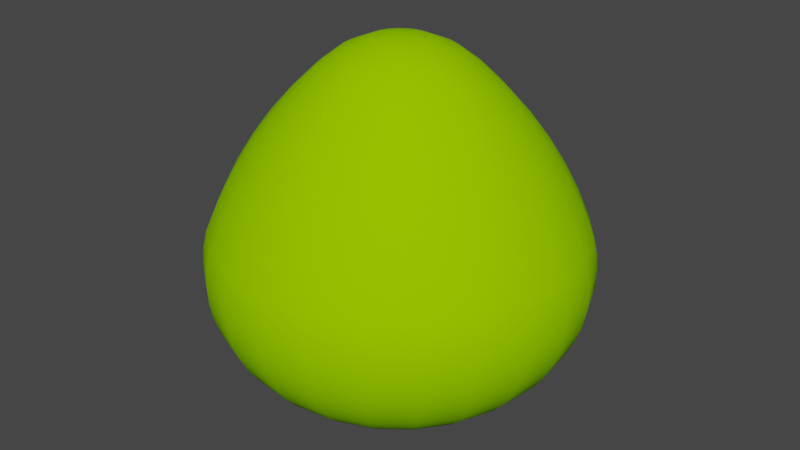 # Source: HPE150cm.blend  (saved by Blender 4.0.36; exported with 4.5.12 LTS)
import bpy
from mathutils import Matrix  # noqa: F401  (used for matrix-valued properties, if any)

bpy.ops.wm.read_factory_settings(use_empty=True)
scene = bpy.context.scene
scene.name = 'Scene'

# ---- collections
col_collection = bpy.data.collections.new('Collection'); scene.collection.children.link(col_collection)

# ---- materials (node trees are filled in below, after node groups)
mat_canopy = bpy.data.materials.new('Canopy')
mat_canopy.use_transparent_shadow = False
mat_canopy.diffuse_color = (0.2941, 0.6863, 0.0, 1.0)
mat_canopy.roughness = 1.0

# ---- material node trees
mat_canopy.use_nodes = True; mat_canopy.node_tree.nodes.clear()
_N = mat_canopy.node_tree.nodes; _L = mat_canopy.node_tree.links
n0 = _N.new('ShaderNodeBsdfPrincipled'); n0.name = 'Principled BSDF'; n0.location = (0, 300)
n0.inputs[0].default_value = (0.2941, 0.6863, 0.0, 1.0)
n0.inputs[2].default_value = 1.0
n0.inputs[3].default_value = 1.45
n0.inputs[13].default_value = 0.0
n1 = _N.new('ShaderNodeOutputMaterial'); n1.name = 'Material Output'; n1.location = (280, 300)
_L.new(n0.outputs[0], n1.inputs[0])
n1.is_active_output = True

# ---- world
world_world = bpy.data.worlds.new('World'); scene.world = world_world
world_world.use_nodes = True; world_world.node_tree.nodes.clear()
_N = world_world.node_tree.nodes; _L = world_world.node_tree.links
n0 = _N.new('ShaderNodeOutputWorld'); n0.name = 'World Output'; n0.location = (300, 300)
n1 = _N.new('ShaderNodeBackground'); n1.name = 'Background'; n1.location = (10, 300)
n1.inputs[0].default_value = (0.05088, 0.05088, 0.05088, 1.0)
_L.new(n1.outputs[0], n0.inputs[0])
n0.is_active_output = True
world_world.color = (0.05088, 0.05088, 0.05088)
world_world.use_sun_shadow = False
world_world.sun_shadow_jitter_overblur = 0.0

# ---- meshes
me_hpe150cm = bpy.data.meshes.new('HPE150cm')
me_hpe150cm.from_pydata([(0.4797, -0.4797, 0.8724), (0.3392, -0.5875, 0.8724), (0.4388, -0.4388, 0.9827), (0.3103, -0.5375, 0.9827), (0.5142, -0.5142, 0.7579), (0.3636, -0.6297, 0.7579), (0.5252, -0.5252, 0.6906), (0.3714, -0.6432, 0.6906), (0.5295, -0.5295, 0.6219), (0.3744, -0.6485, 0.6219), (0.5271, -0.5271, 0.5531), (0.3727, -0.6455, 0.5531), (0.5178, -0.5178, 0.4852), (0.3662, -0.6342, 0.4852), (0.502, -0.502, 0.4195), (0.355, -0.6149, 0.4195), (0.4799, -0.4799, 0.3569), (0.3393, -0.5877, 0.3569), (0.4518, -0.4518, 0.2985), (0.3195, -0.5533, 0.2985), (0.4181, -0.4181, 0.2452), (0.2957, -0.5121, 0.2452), (0.3795, -0.3795, 0.1979), (0.2684, -0.4648, 0.1979), (0.3366, -0.3366, 0.1574), (0.238, -0.4123, 0.1574), (0.2901, -0.2901, 0.1244), (0.2051, -0.3552, 0.1244), (0.2406, -0.2406, 0.09937), (0.1702, -0.2947, 0.09937), (0.0, 0.0, 0.0), (0.1756, -0.6553, 0.8724), (0.1606, -0.5995, 0.9827), (0.2771, -0.48, 1.088), (0.1434, -0.5353, 1.088), (0.1882, -0.7024, 0.7579), (0.1922, -0.7174, 0.6906), (0.1938, -0.7233, 0.6219), (0.1929, -0.72, 0.5531), (0.1895, -0.7074, 0.4852), (0.1838, -0.6858, 0.4195), (0.1757, -0.6555, 0.3569), (0.1654, -0.6171, 0.2985), (0.153, -0.5712, 0.2452), (0.1389, -0.5185, 0.1979), (0.1232, -0.4598, 0.1574), (0.1062, -0.3962, 0.1244), (0.08808, -0.3287, 0.09937), (-4.685e-08, -0.6206, 0.9827), (-4.184e-08, -0.5542, 1.088), (-5.122e-08, -0.6784, 0.8724), (-5.489e-08, -0.7271, 0.7579), (-5.607e-08, -0.7427, 0.6906), (-5.654e-08, -0.7489, 0.6219), (-5.628e-08, -0.7454, 0.5531), (-5.529e-08, -0.7323, 0.4852), (-5.36e-08, -0.71, 0.4195), (-5.124e-08, -0.6787, 0.3569), (-4.824e-08, -0.6389, 0.2985), (-4.464e-08, -0.5913, 0.2452), (-4.053e-08, -0.5368, 0.1979), (-3.594e-08, -0.476, 0.1574), (-3.097e-08, -0.4102, 0.1244), (-2.569e-08, -0.3403, 0.09937), (-0.1606, -0.5995, 0.9827), (-0.1434, -0.5353, 1.088), (-0.1756, -0.6553, 0.8724), (-0.1882, -0.7024, 0.7579), (-0.1922, -0.7174, 0.6906), (-0.1938, -0.7233, 0.6219), (-0.1929, -0.72, 0.5531), (-0.1895, -0.7074, 0.4852), (-0.1838, -0.6858, 0.4195), (-0.1757, -0.6555, 0.3569), (-0.1654, -0.6171, 0.2985), (-0.153, -0.5712, 0.2452), (-3.924e-08, -0.5197, 1.135), (-3.62e-08, -0.4795, 1.189), (-0.1241, -0.4632, 1.189), (-0.1345, -0.502, 1.135), (-2.998e-08, -0.3971, 1.283), (-0.1028, -0.3836, 1.283), (0.1241, -0.4632, 1.189), (0.1028, -0.3836, 1.283), (0.2398, -0.4153, 1.189), (0.1985, -0.3439, 1.283), (0.1537, -0.2662, 1.371), (0.07955, -0.2969, 1.371), (0.1102, -0.1908, 1.438), (0.05703, -0.2128, 1.438), (0.05917, -0.1025, 1.482), (0.03063, -0.1143, 1.482), (0.004133, -0.007158, 1.498), (0.002139, -0.007984, 1.498), (0.0, 0.0, 1.497), (0.005845, -0.005845, 1.498), (-8.931e-09, -0.1183, 1.482), (-6.241e-10, -0.008266, 1.498), (-1.664e-08, -0.2204, 1.438), (-2.321e-08, -0.3074, 1.371), (-0.03063, -0.1143, 1.482), (-0.002139, -0.007984, 1.498), (-0.05703, -0.2128, 1.438), (-0.07955, -0.2969, 1.371), (0.1345, -0.502, 1.135), (0.2599, -0.4501, 1.135), (0.3919, -0.3919, 1.088), (0.3675, -0.3675, 1.135), (0.3391, -0.3391, 1.189), (-0.1232, -0.4598, 0.1574), (-0.1389, -0.5185, 0.1979), (-0.05917, -0.1025, 1.482), (-0.004133, -0.007158, 1.498), (-0.1102, -0.1908, 1.438), (-0.1537, -0.2662, 1.371), (-0.1985, -0.3439, 1.283), (-0.2398, -0.4153, 1.189), (-0.3103, -0.5375, 0.9827), (-0.2771, -0.48, 1.088), (-0.3392, -0.5875, 0.8724), (-0.3636, -0.6297, 0.7579), (-0.3714, -0.6432, 0.6906), (-0.3744, -0.6485, 0.6219), (-0.3727, -0.6455, 0.5531), (-0.3662, -0.6342, 0.4852), (-0.355, -0.6149, 0.4195), (-0.3393, -0.5877, 0.3569), (-0.3195, -0.5533, 0.2985), (-0.2957, -0.5121, 0.2452), (-0.2684, -0.4648, 0.1979), (-0.238, -0.4123, 0.1574), (-0.1062, -0.3962, 0.1244), (-0.2051, -0.3552, 0.1244), (-0.08808, -0.3287, 0.09937), (-0.1702, -0.2947, 0.09937), (-0.2406, -0.2406, 0.09937), (-0.2901, -0.2901, 0.1244), (-0.2947, -0.1702, 0.09937), (-0.3552, -0.2051, 0.1244), (-0.3287, -0.08808, 0.09937), (-0.3962, -0.1062, 0.1244), (-0.3403, 2.569e-08, 0.09937), (-0.4102, 3.097e-08, 0.1244), (-0.3287, 0.08808, 0.09937), (-0.3962, 0.1062, 0.1244), (-0.476, 3.594e-08, 0.1574), (-0.4598, 0.1232, 0.1574), (-0.5368, 4.053e-08, 0.1979), (-0.5185, 0.1389, 0.1979), (-0.5913, 4.464e-08, 0.2452), (-0.5712, 0.153, 0.2452), (-0.6389, 4.824e-08, 0.2985), (-0.6171, 0.1654, 0.2985), (-0.6787, 5.124e-08, 0.3569), (-0.6555, 0.1757, 0.3569), (-0.71, 5.36e-08, 0.4195), (-0.6858, 0.1838, 0.4195), (-0.7323, 5.529e-08, 0.4852), (-0.7074, 0.1895, 0.4852), (-0.7454, 5.628e-08, 0.5531), (-0.72, 0.1929, 0.5531), (-0.7074, -0.1895, 0.4852), (-0.72, -0.1929, 0.5531), (-0.7233, -0.1938, 0.6219), (-0.7489, 5.654e-08, 0.6219), (-0.7174, -0.1922, 0.6906), (-0.7427, 5.607e-08, 0.6906), (-0.7024, -0.1882, 0.7579), (-0.7271, 5.489e-08, 0.7579), (-0.7174, 0.1922, 0.6906), (-0.7024, 0.1882, 0.7579), (-0.6784, 5.122e-08, 0.8724), (-0.6553, 0.1756, 0.8724), (-0.6206, 4.685e-08, 0.9827), (-0.5995, 0.1606, 0.9827), (-0.5542, 4.184e-08, 1.088), (-0.5353, 0.1434, 1.088), (-0.7233, 0.1938, 0.6219), (-0.5375, 0.3103, 0.9827), (-0.48, 0.2771, 1.088), (-0.5875, 0.3392, 0.8724), (-0.6297, 0.3636, 0.7579), (-0.6432, 0.3714, 0.6906), (-0.6485, 0.3744, 0.6219), (-0.6455, 0.3727, 0.5531), (-0.6342, 0.3662, 0.4852), (-0.6149, 0.355, 0.4195), (-0.5877, 0.3393, 0.3569), (-0.5533, 0.3195, 0.2985), (-0.5121, 0.2957, 0.2452), (-0.4648, 0.2684, 0.1979), (-0.4123, 0.238, 0.1574), (-0.3552, 0.2051, 0.1244), (-0.2947, 0.1702, 0.09937), (-0.4388, 0.4388, 0.9827), (-0.3919, 0.3919, 1.088), (-0.4797, 0.4797, 0.8724), (-0.5142, 0.5142, 0.7579), (-0.5252, 0.5252, 0.6906), (-0.5295, 0.5295, 0.6219), (-0.5271, 0.5271, 0.5531), (-0.5178, 0.5178, 0.4852), (-0.502, 0.502, 0.4195), (-0.4799, 0.4799, 0.3569), (-0.4518, 0.4518, 0.2985), (-0.4181, 0.4181, 0.2452), (-0.3795, 0.3795, 0.1979), (-0.3366, 0.3366, 0.1574), (-0.2901, 0.2901, 0.1244), (-0.2406, 0.2406, 0.09937), (-0.3103, 0.5375, 0.9827), (-0.2771, 0.48, 1.088), (-0.3392, 0.5875, 0.8724), (-0.3636, 0.6297, 0.7579), (-0.3714, 0.6432, 0.6906), (-0.3393, 0.5877, 0.3569), (-0.355, 0.6149, 0.4195), (-0.3195, 0.5533, 0.2985), (-0.2957, 0.5121, 0.2452), (-0.2684, 0.4648, 0.1979), (-0.238, 0.4123, 0.1574), (-0.2051, 0.3552, 0.1244), (-0.1702, 0.2947, 0.09937), (-0.3675, 0.3675, 1.135), (-0.3391, 0.3391, 1.189), (-0.2398, 0.4153, 1.189), (-0.2599, 0.4501, 1.135), (-0.2808, 0.2808, 1.283), (-0.1985, 0.3439, 1.283), (-0.4153, 0.2398, 1.189), (-0.3439, 0.1985, 1.283), (-0.4632, 0.1241, 1.189), (-0.3836, 0.1028, 1.283), (-0.2969, 0.07955, 1.371), (-0.2662, 0.1537, 1.371), (-0.2128, 0.05703, 1.438), (-0.1908, 0.1102, 1.438), (-0.1143, 0.03063, 1.482), (-0.1025, 0.05917, 1.482), (-0.007984, 0.002139, 1.498), (-0.007158, 0.004133, 1.498), (-0.008266, 6.241e-10, 1.498), (-0.08368, 0.08368, 1.482), (-0.005845, 0.005845, 1.498), (-0.1558, 0.1558, 1.438), (-0.2173, 0.2173, 1.371), (-0.4795, 3.62e-08, 1.189), (-0.3971, 2.998e-08, 1.283), (-0.1183, 8.931e-09, 1.482), (-0.05917, 0.1025, 1.482), (-0.004133, 0.007158, 1.498), (-0.1102, 0.1908, 1.438), (-0.1537, 0.2662, 1.371), (-0.3074, 2.321e-08, 1.371), (-0.03063, 0.1143, 1.482), (-0.002139, 0.007984, 1.498), (-0.05703, 0.2128, 1.438), (-0.1434, 0.5353, 1.088), (-0.1241, 0.4632, 1.189), (-0.1345, 0.502, 1.135), (4.184e-08, 0.5542, 1.088), (3.62e-08, 0.4795, 1.189), (3.924e-08, 0.5197, 1.135), (-0.4501, 0.2599, 1.135), (-0.5197, 3.924e-08, 1.135), (-0.502, 0.1345, 1.135), (-0.5353, -0.1434, 1.088), (-0.502, -0.1345, 1.135), (-0.4632, -0.1241, 1.189), (-0.4501, -0.2599, 1.135), (-0.48, -0.2771, 1.088), (-0.4153, -0.2398, 1.189), (-0.3675, -0.3675, 1.135), (-0.3919, -0.3919, 1.088), (-0.3391, -0.3391, 1.189), (-0.2599, -0.4501, 1.135), (0.1241, 0.4632, 1.189), (0.1345, 0.502, 1.135), (0.1434, 0.5353, 1.088), (0.1606, 0.5995, 0.9827), (4.685e-08, 0.6206, 0.9827), (0.3103, 0.5375, 0.9827), (0.2771, 0.48, 1.088), (0.4388, 0.4388, 0.9827), (0.3919, 0.3919, 1.088), (0.5375, 0.3103, 0.9827), (0.48, 0.2771, 1.088), (0.4797, 0.4797, 0.8724), (0.5875, 0.3392, 0.8724), (0.5142, 0.5142, 0.7579), (0.6297, 0.3636, 0.7579), (0.5252, 0.5252, 0.6906), (0.6432, 0.3714, 0.6906), (0.5295, 0.5295, 0.6219), (0.6485, 0.3744, 0.6219), (0.5271, 0.5271, 0.5531), (0.6455, 0.3727, 0.5531), (0.5178, 0.5178, 0.4852), (0.6342, 0.3662, 0.4852), (0.502, 0.502, 0.4195), (0.6149, 0.355, 0.4195), (0.4799, 0.4799, 0.3569), (0.5877, 0.3393, 0.3569), (0.3393, 0.5877, 0.3569), (0.355, 0.6149, 0.4195), (0.3195, 0.5533, 0.2985), (0.4518, 0.4518, 0.2985), (0.2957, 0.5121, 0.2452), (0.4181, 0.4181, 0.2452), (0.2684, 0.4648, 0.1979), (0.3795, 0.3795, 0.1979), (0.238, 0.4123, 0.1574), (0.3366, 0.3366, 0.1574), (0.2051, 0.3552, 0.1244), (0.2901, 0.2901, 0.1244), (0.1702, 0.2947, 0.09937), (0.2406, 0.2406, 0.09937), (0.3662, 0.6342, 0.4852), (0.3727, 0.6455, 0.5531), (0.3744, 0.6485, 0.6219), (0.3714, 0.6432, 0.6906), (0.3636, 0.6297, 0.7579), (0.3392, 0.5875, 0.8724), (0.3675, 0.3675, 1.135), (0.3391, 0.3391, 1.189), (0.4153, 0.2398, 1.189), (0.4501, 0.2599, 1.135), (0.4632, 0.1241, 1.189), (0.502, 0.1345, 1.135), (0.5353, 0.1434, 1.088), (0.2808, 0.2808, 1.283), (0.3439, 0.1985, 1.283), (0.2173, 0.2173, 1.371), (0.2662, 0.1537, 1.371), (0.1558, 0.1558, 1.438), (0.1908, 0.1102, 1.438), (0.08368, 0.08368, 1.482), (0.1025, 0.05917, 1.482), (0.005845, 0.005845, 1.498), (0.007158, 0.004133, 1.498), (0.2398, 0.4153, 1.189), (0.1985, 0.3439, 1.283), (0.1537, 0.2662, 1.371), (0.1102, 0.1908, 1.438), (0.05917, 0.1025, 1.482), (0.004133, 0.007158, 1.498), (0.08808, 0.3287, 0.09937), (0.1062, 0.3962, 0.1244), (0.1232, 0.4598, 0.1574), (0.1389, 0.5185, 0.1979), (0.153, 0.5712, 0.2452), (0.1654, 0.6171, 0.2985), (0.1757, 0.6555, 0.3569), (0.1838, 0.6858, 0.4195), (0.1895, 0.7074, 0.4852), (0.1929, 0.72, 0.5531), (0.1938, 0.7233, 0.6219), (0.1922, 0.7174, 0.6906), (0.1882, 0.7024, 0.7579), (0.1756, 0.6553, 0.8724), (0.2599, 0.4501, 1.135), (0.1028, 0.3836, 1.283), (0.07955, 0.2969, 1.371), (0.05703, 0.2128, 1.438), (0.03063, 0.1143, 1.482), (0.002139, 0.007984, 1.498), (2.569e-08, 0.3403, 0.09937), (3.097e-08, 0.4102, 0.1244), (3.594e-08, 0.476, 0.1574), (4.053e-08, 0.5368, 0.1979), (4.464e-08, 0.5913, 0.2452), (4.824e-08, 0.6389, 0.2985), (5.124e-08, 0.6787, 0.3569), (5.36e-08, 0.71, 0.4195), (5.529e-08, 0.7323, 0.4852), (5.628e-08, 0.7454, 0.5531), (5.654e-08, 0.7489, 0.6219), (5.607e-08, 0.7427, 0.6906), (5.489e-08, 0.7271, 0.7579), (5.122e-08, 0.6784, 0.8724), (2.998e-08, 0.3971, 1.283), (2.321e-08, 0.3074, 1.371), (1.664e-08, 0.2204, 1.438), (8.931e-09, 0.1183, 1.482), (-0.1232, 0.4598, 0.1574), (-0.1389, 0.5185, 0.1979), (-0.1062, 0.3962, 0.1244), (-0.08808, 0.3287, 0.09937), (-0.153, 0.5712, 0.2452), (6.241e-10, 0.008266, 1.498), (-0.07955, 0.2969, 1.371), (-0.1028, 0.3836, 1.283), (-0.2204, 1.664e-08, 1.438), (-0.1606, 0.5995, 0.9827), (-0.1756, 0.6553, 0.8724), (-0.1882, 0.7024, 0.7579), (-0.1922, 0.7174, 0.6906), (-0.3744, 0.6485, 0.6219), (-0.1938, 0.7233, 0.6219), (-0.3727, 0.6455, 0.5531), (-0.1929, 0.72, 0.5531), (-0.3662, 0.6342, 0.4852), (-0.1895, 0.7074, 0.4852), (-0.1838, 0.6858, 0.4195), (-0.1757, 0.6555, 0.3569), (-0.1654, 0.6171, 0.2985), (-0.6858, -0.1838, 0.4195), (-0.6555, -0.1757, 0.3569), (-0.6171, -0.1654, 0.2985), (-0.5712, -0.153, 0.2452), (-0.007984, -0.002139, 1.498), (-0.4598, -0.1232, 0.1574), (-0.5185, -0.1389, 0.1979), (-0.3836, -0.1028, 1.283), (-0.2969, -0.07955, 1.371), (-0.2128, -0.05703, 1.438), (-0.1143, -0.03063, 1.482), (-0.007158, -0.004133, 1.498), (-0.4123, -0.238, 0.1574), (-0.4648, -0.2684, 0.1979), (-0.5121, -0.2957, 0.2452), (-0.5533, -0.3195, 0.2985), (-0.5877, -0.3393, 0.3569), (-0.6149, -0.355, 0.4195), (-0.6342, -0.3662, 0.4852), (-0.6455, -0.3727, 0.5531), (-0.6485, -0.3744, 0.6219), (-0.6432, -0.3714, 0.6906), (-0.6297, -0.3636, 0.7579), (-0.5875, -0.3392, 0.8724), (-0.6553, -0.1756, 0.8724), (-0.5375, -0.3103, 0.9827), (-0.5995, -0.1606, 0.9827), (-0.3439, -0.1985, 1.283), (-0.2662, -0.1537, 1.371), (-0.1908, -0.1102, 1.438), (-0.1025, -0.05917, 1.482), (-0.005845, -0.005845, 1.498), (-0.3366, -0.3366, 0.1574), (-0.3795, -0.3795, 0.1979), (-0.4181, -0.4181, 0.2452), (-0.4518, -0.4518, 0.2985), (-0.4799, -0.4799, 0.3569), (-0.502, -0.502, 0.4195), (-0.5178, -0.5178, 0.4852), (-0.5271, -0.5271, 0.5531), (-0.5295, -0.5295, 0.6219), (-0.5252, -0.5252, 0.6906), (-0.5142, -0.5142, 0.7579), (-0.4797, -0.4797, 0.8724), (-0.4388, -0.4388, 0.9827), (-0.2808, -0.2808, 1.283), (-0.2173, -0.2173, 1.371), (-0.1558, -0.1558, 1.438), (-0.08368, -0.08368, 1.482), (0.5875, -0.3392, 0.8724), (0.5375, -0.3103, 0.9827), (0.6553, -0.1756, 0.8724), (0.5995, -0.1606, 0.9827), (0.7024, -0.1882, 0.7579), (0.6297, -0.3636, 0.7579), (0.7174, -0.1922, 0.6906), (0.6432, -0.3714, 0.6906), (0.5353, -0.1434, 1.088), (0.48, -0.2771, 1.088), (0.7427, -5.607e-08, 0.6906), (0.7271, -5.489e-08, 0.7579), (0.6784, -5.122e-08, 0.8724), (0.7489, -5.654e-08, 0.6219), (0.7233, -0.1938, 0.6219), (0.7454, -5.628e-08, 0.5531), (0.72, -0.1929, 0.5531), (0.6206, -4.685e-08, 0.9827), (0.5542, -4.184e-08, 1.088), (0.5197, -3.924e-08, 1.135), (0.4795, -3.62e-08, 1.189), (0.4632, -0.1241, 1.189), (0.502, -0.1345, 1.135), (0.3971, -2.998e-08, 1.283), (0.3836, -0.1028, 1.283), (0.3074, -2.321e-08, 1.371), (0.2969, -0.07955, 1.371), (0.7323, -5.529e-08, 0.4852), (0.7074, -0.1895, 0.4852), (0.71, -5.36e-08, 0.4195), (0.6858, -0.1838, 0.4195), (0.6555, -0.1757, 0.3569), (0.6787, -5.124e-08, 0.3569), (0.2204, -1.664e-08, 1.438), (0.2128, -0.05703, 1.438), (0.1183, -8.931e-09, 1.482), (0.1143, -0.03063, 1.482), (0.008266, -6.241e-10, 1.498), (0.007984, -0.002139, 1.498), (0.1908, -0.1102, 1.438), (0.1025, -0.05917, 1.482), (0.1558, -0.1558, 1.438), (0.08368, -0.08368, 1.482), (0.007158, -0.004133, 1.498), (0.2662, -0.1537, 1.371), (0.2173, -0.2173, 1.371), (0.3439, -0.1985, 1.283), (0.2808, -0.2808, 1.283), (0.4153, -0.2398, 1.189), (0.6171, -0.1654, 0.2985), (0.6389, -4.824e-08, 0.2985), (0.5533, -0.3195, 0.2985), (0.5877, -0.3393, 0.3569), (0.5913, -4.464e-08, 0.2452), (0.5712, -0.153, 0.2452), (0.5368, -4.053e-08, 0.1979), (0.5185, -0.1389, 0.1979), (0.476, -3.594e-08, 0.1574), (0.4598, -0.1232, 0.1574), (0.3962, -0.1062, 0.1244), (0.4102, -3.097e-08, 0.1244), (0.3287, -0.08808, 0.09937), (0.3403, -2.569e-08, 0.09937), (0.2947, -0.1702, 0.09937), (0.3552, -0.2051, 0.1244), (0.6149, -0.355, 0.4195), (0.6342, -0.3662, 0.4852), (0.6455, -0.3727, 0.5531), (0.6485, -0.3744, 0.6219), (0.5121, -0.2957, 0.2452), (0.4648, -0.2684, 0.1979), (0.4123, -0.238, 0.1574), (0.4501, -0.2599, 1.135), (0.007984, 0.002139, 1.498), (0.3287, 0.08808, 0.09937), (0.3962, 0.1062, 0.1244), (0.4598, 0.1232, 0.1574), (0.5185, 0.1389, 0.1979), (0.5712, 0.153, 0.2452), (0.6171, 0.1654, 0.2985), (0.6555, 0.1757, 0.3569), (0.6858, 0.1838, 0.4195), (0.7074, 0.1895, 0.4852), (0.72, 0.1929, 0.5531), (0.7233, 0.1938, 0.6219), (0.7174, 0.1922, 0.6906), (0.7024, 0.1882, 0.7579), (0.6553, 0.1756, 0.8724), (0.5995, 0.1606, 0.9827), (0.3836, 0.1028, 1.283), (0.2969, 0.07955, 1.371), (0.2128, 0.05703, 1.438), (0.1143, 0.03063, 1.482), (0.2947, 0.1702, 0.09937), (0.3552, 0.2051, 0.1244), (0.4123, 0.238, 0.1574), (0.4648, 0.2684, 0.1979), (0.5121, 0.2957, 0.2452), (0.5533, 0.3195, 0.2985)], [], [(2, 1, 0), (2, 3, 1), (0, 5, 4), (0, 1, 5), (4, 7, 6), (4, 5, 7), (8, 7, 9), (6, 7, 8), (10, 9, 11), (8, 9, 10), (10, 13, 12), (10, 11, 13), (14, 13, 15), (12, 13, 14), (14, 17, 16), (14, 15, 17), (16, 17, 19), (18, 16, 19), (19, 21, 20), (19, 20, 18), (21, 23, 22), (21, 22, 20), (25, 24, 22), (23, 25, 22), (25, 27, 26), (25, 26, 24), (27, 29, 28), (27, 28, 26), (28, 29, 30), (31, 3, 32), (1, 3, 31), (3, 33, 34), (3, 34, 32), (5, 1, 31), (5, 31, 35), (5, 36, 7), (5, 35, 36), (9, 36, 37), (7, 36, 9), (11, 37, 38), (9, 37, 11), (11, 39, 13), (11, 38, 39), (15, 39, 40), (13, 39, 15), (15, 40, 41), (17, 15, 41), (17, 41, 42), (19, 17, 42), (21, 19, 42), (21, 42, 43), (43, 44, 23), (43, 23, 21), (44, 45, 25), (44, 25, 23), (46, 27, 25), (45, 46, 25), (47, 29, 27), (46, 47, 27), (47, 30, 29), (32, 34, 49), (32, 49, 48), (32, 48, 50), (31, 32, 50), (35, 31, 50), (35, 50, 51), (35, 51, 52), (36, 35, 52), (37, 52, 53), (36, 52, 37), (37, 54, 38), (37, 53, 54), (39, 38, 54), (39, 54, 55), (40, 39, 55), (40, 55, 56), (41, 40, 56), (41, 56, 57), (41, 57, 58), (42, 41, 58), (43, 42, 58), (43, 58, 59), (60, 44, 43), (59, 60, 43), (61, 45, 44), (60, 61, 44), (62, 46, 45), (61, 62, 45), (62, 63, 47), (62, 47, 46), (47, 63, 30), (49, 65, 64), (48, 49, 64), (48, 64, 66), (50, 48, 66), (51, 50, 66), (51, 66, 67), (52, 51, 67), (52, 67, 68), (52, 69, 53), (52, 68, 69), (54, 69, 70), (53, 69, 54), (54, 70, 71), (55, 54, 71), (55, 71, 72), (56, 55, 72), (57, 56, 72), (57, 72, 73), (57, 73, 74), (58, 57, 74), (59, 58, 74), (59, 74, 75), (76, 77, 78), (76, 78, 79), (76, 79, 65), (49, 76, 65), (80, 81, 78), (77, 80, 78), (82, 83, 80), (82, 80, 77), (84, 85, 83), (84, 83, 82), (87, 83, 85), (87, 85, 86), (89, 87, 86), (89, 86, 88), (91, 89, 88), (91, 88, 90), (92, 91, 90), (93, 91, 92), (94, 93, 92), (95, 94, 92), (97, 96, 91), (97, 91, 93), (91, 98, 89), (96, 98, 91), (98, 99, 87), (98, 87, 89), (87, 80, 83), (99, 80, 87), (94, 97, 93), (101, 100, 96), (101, 96, 97), (96, 102, 98), (100, 102, 96), (98, 103, 99), (102, 103, 98), (103, 81, 80), (103, 80, 99), (104, 82, 77), (104, 77, 76), (104, 76, 49), (34, 104, 49), (105, 84, 82), (105, 82, 104), (105, 104, 34), (33, 105, 34), (105, 108, 84), (107, 108, 105), (106, 105, 33), (106, 107, 105), (109, 61, 60), (110, 109, 60), (110, 60, 59), (75, 110, 59), (94, 101, 97), (112, 111, 100), (112, 100, 101), (100, 113, 102), (111, 113, 100), (113, 114, 103), (113, 103, 102), (114, 115, 81), (114, 81, 103), (78, 81, 115), (78, 115, 116), (64, 65, 118), (64, 118, 117), (64, 117, 119), (66, 64, 119), (67, 66, 119), (67, 119, 120), (68, 120, 121), (67, 120, 68), (68, 122, 69), (68, 121, 122), (69, 123, 70), (69, 122, 123), (71, 123, 124), (70, 123, 71), (71, 125, 72), (71, 124, 125), (73, 72, 125), (73, 125, 126), (73, 126, 127), (74, 73, 127), (75, 74, 127), (75, 127, 128), (128, 129, 110), (128, 110, 75), (110, 130, 109), (129, 130, 110), (109, 132, 131), (130, 132, 109), (132, 134, 133), (132, 133, 131), (63, 133, 30), (133, 63, 62), (131, 133, 62), (136, 135, 134), (136, 134, 132), (135, 136, 138), (135, 138, 137), (137, 138, 140), (137, 140, 139), (140, 142, 141), (139, 140, 141), (141, 142, 144), (141, 144, 143), (145, 146, 144), (142, 145, 144), (147, 148, 146), (145, 147, 146), (147, 149, 150), (147, 150, 148), (150, 149, 151), (152, 150, 151), (152, 151, 153), (154, 152, 153), (156, 154, 153), (156, 153, 155), (156, 155, 157), (158, 156, 157), (160, 158, 157), (160, 157, 159), (159, 157, 161), (159, 161, 162), (164, 162, 163), (159, 162, 164), (164, 163, 165), (164, 165, 166), (168, 166, 165), (168, 165, 167), (169, 166, 168), (170, 169, 168), (170, 168, 171), (172, 170, 171), (174, 172, 171), (174, 171, 173), (174, 173, 175), (176, 174, 175), (169, 164, 166), (177, 164, 169), (160, 159, 164), (160, 164, 177), (143, 30, 141), (178, 174, 176), (179, 178, 176), (178, 180, 172), (178, 172, 174), (180, 181, 170), (180, 170, 172), (181, 169, 170), (182, 169, 181), (182, 177, 169), (183, 177, 182), (184, 160, 177), (184, 177, 183), (185, 158, 160), (185, 160, 184), (186, 156, 158), (186, 158, 185), (186, 187, 154), (186, 154, 156), (188, 152, 154), (187, 188, 154), (189, 150, 152), (188, 189, 152), (148, 150, 189), (148, 189, 190), (191, 148, 190), (146, 148, 191), (144, 146, 191), (144, 191, 192), (193, 30, 143), (195, 194, 178), (195, 178, 179), (196, 180, 178), (196, 178, 194), (197, 181, 180), (197, 180, 196), (197, 182, 181), (198, 182, 197), (199, 183, 182), (199, 182, 198), (200, 184, 183), (200, 183, 199), (200, 185, 184), (201, 185, 200), (202, 186, 185), (202, 185, 201), (202, 187, 186), (203, 187, 202), (203, 204, 188), (203, 188, 187), (205, 188, 204), (189, 188, 205), (206, 189, 205), (190, 189, 206), (191, 190, 206), (191, 206, 207), (192, 191, 207), (192, 207, 208), (209, 192, 208), (193, 192, 209), (211, 210, 194), (211, 194, 195), (194, 212, 196), (194, 210, 212), (197, 212, 213), (196, 212, 197), (197, 214, 198), (197, 213, 214), (202, 215, 203), (202, 216, 215), (215, 217, 204), (215, 204, 203), (205, 204, 217), (205, 217, 218), (206, 205, 218), (206, 218, 219), (207, 206, 219), (207, 219, 220), (208, 207, 220), (208, 220, 221), (208, 221, 222), (209, 208, 222), (193, 144, 192), (143, 144, 193), (209, 30, 193), (226, 211, 195), (226, 195, 223), (224, 226, 223), (225, 226, 224), (224, 227, 228), (224, 228, 225), (229, 230, 227), (229, 227, 224), (229, 231, 232), (230, 229, 232), (233, 234, 230), (232, 233, 230), (235, 236, 234), (233, 235, 234), (236, 237, 238), (235, 237, 236), (237, 239, 240), (237, 240, 238), (239, 94, 240), (241, 94, 239), (238, 240, 243), (238, 243, 242), (236, 238, 242), (236, 242, 244), (234, 236, 244), (234, 244, 245), (234, 245, 227), (230, 234, 227), (232, 231, 246), (232, 246, 247), (237, 241, 239), (248, 241, 237), (240, 94, 243), (242, 243, 250), (242, 250, 249), (251, 242, 249), (244, 242, 251), (252, 244, 251), (245, 244, 252), (227, 245, 252), (227, 252, 228), (247, 253, 233), (247, 233, 232), (243, 94, 250), (254, 250, 255), (249, 250, 254), (256, 249, 254), (251, 249, 256), (259, 257, 211), (259, 211, 226), (259, 226, 225), (258, 259, 225), (262, 260, 257), (262, 257, 259), (262, 259, 258), (261, 262, 258), (195, 179, 263), (223, 195, 263), (224, 263, 229), (224, 223, 263), (265, 175, 264), (265, 176, 175), (231, 264, 246), (231, 265, 264), (175, 266, 267), (264, 267, 268), (264, 175, 267), (246, 264, 268), (267, 270, 269), (267, 266, 270), (268, 269, 271), (268, 267, 269), (272, 270, 273), (269, 270, 272), (271, 272, 274), (271, 269, 272), (275, 116, 274), (275, 274, 272), (275, 272, 273), (118, 275, 273), (179, 176, 265), (263, 265, 231), (263, 179, 265), (229, 263, 231), (278, 260, 262), (277, 262, 261), (277, 278, 262), (276, 277, 261), (278, 279, 280), (278, 280, 260), (282, 281, 279), (282, 279, 278), (283, 281, 282), (284, 283, 282), (283, 284, 286), (283, 286, 285), (285, 287, 283), (288, 287, 285), (290, 289, 287), (290, 287, 288), (290, 291, 289), (292, 291, 290), (294, 293, 291), (294, 291, 292), (296, 295, 293), (296, 293, 294), (296, 297, 295), (298, 297, 296), (298, 299, 297), (300, 299, 298), (302, 301, 299), (302, 299, 300), (304, 301, 303), (304, 299, 301), (303, 306, 305), (301, 306, 303), (308, 305, 306), (307, 305, 308), (309, 307, 308), (309, 308, 310), (312, 309, 310), (311, 309, 312), (314, 311, 312), (313, 311, 314), (315, 313, 314), (315, 314, 316), (316, 30, 315), (304, 297, 299), (317, 297, 304), (318, 297, 317), (318, 295, 297), (319, 295, 318), (319, 293, 295), (320, 293, 319), (320, 291, 293), (320, 289, 291), (321, 289, 320), (321, 287, 289), (322, 287, 321), (322, 283, 287), (281, 283, 322), (326, 324, 325), (323, 324, 326), (286, 323, 326), (284, 323, 286), (325, 327, 328), (326, 328, 329), (326, 325, 328), (286, 326, 329), (330, 325, 324), (331, 325, 330), (333, 331, 330), (333, 330, 332), (334, 333, 332), (335, 333, 334), (336, 335, 334), (337, 335, 336), (338, 337, 336), (339, 337, 338), (340, 341, 330), (340, 330, 324), (341, 342, 332), (341, 332, 330), (343, 334, 332), (342, 343, 332), (344, 336, 334), (343, 344, 334), (344, 345, 338), (344, 338, 336), (338, 345, 94), (346, 347, 313), (346, 313, 315), (347, 348, 311), (347, 311, 313), (311, 349, 309), (348, 349, 311), (349, 350, 307), (349, 307, 309), (307, 350, 351), (305, 307, 351), (305, 351, 352), (303, 305, 352), (303, 352, 353), (304, 303, 353), (354, 304, 353), (354, 317, 304), (355, 317, 354), (355, 318, 317), (356, 318, 355), (356, 319, 318), (356, 320, 319), (357, 320, 356), (357, 321, 320), (358, 321, 357), (321, 358, 359), (322, 321, 359), (281, 322, 359), (281, 359, 279), (323, 282, 360), (323, 360, 340), (323, 284, 282), (324, 323, 340), (340, 276, 361), (341, 340, 361), (362, 342, 341), (361, 362, 341), (363, 343, 342), (362, 363, 342), (363, 364, 344), (363, 344, 343), (344, 365, 345), (364, 365, 344), (367, 347, 346), (366, 367, 346), (346, 30, 366), (367, 368, 348), (367, 348, 347), (368, 369, 349), (368, 349, 348), (369, 370, 350), (369, 350, 349), (351, 350, 370), (351, 370, 371), (351, 371, 372), (352, 351, 372), (352, 372, 373), (353, 352, 373), (353, 373, 374), (354, 353, 374), (354, 374, 375), (355, 354, 375), (375, 356, 355), (376, 356, 375), (376, 357, 356), (377, 357, 376), (358, 357, 377), (358, 377, 378), (358, 378, 379), (359, 358, 379), (279, 359, 379), (279, 379, 280), (360, 278, 277), (360, 277, 276), (360, 282, 278), (340, 360, 276), (276, 261, 380), (361, 276, 380), (380, 381, 362), (380, 362, 361), (362, 382, 363), (381, 382, 362), (363, 383, 364), (382, 383, 363), (384, 385, 369), (384, 369, 368), (386, 384, 368), (386, 368, 367), (387, 386, 367), (387, 367, 366), (385, 388, 370), (385, 370, 369), (366, 30, 387), (345, 365, 94), (365, 389, 94), (390, 251, 256), (252, 251, 390), (391, 252, 390), (228, 252, 391), (391, 258, 225), (391, 225, 228), (253, 392, 235), (253, 235, 233), (211, 393, 210), (257, 393, 211), (210, 394, 212), (393, 394, 210), (394, 395, 213), (394, 213, 212), (213, 396, 214), (213, 395, 396), (397, 396, 398), (214, 396, 397), (397, 400, 399), (397, 398, 400), (399, 402, 401), (399, 400, 402), (216, 402, 403), (401, 402, 216), (404, 215, 216), (403, 404, 216), (405, 217, 215), (404, 405, 215), (405, 388, 218), (405, 218, 217), (218, 388, 385), (219, 218, 385), (219, 385, 384), (220, 219, 384), (221, 220, 384), (221, 384, 386), (221, 386, 387), (222, 221, 387), (389, 255, 94), (199, 399, 200), (199, 397, 399), (199, 214, 397), (198, 214, 199), (387, 30, 222), (201, 216, 202), (201, 401, 216), (201, 399, 401), (200, 399, 201), (222, 30, 209), (315, 30, 346), (155, 406, 161), (157, 155, 161), (153, 407, 406), (155, 153, 406), (153, 151, 408), (153, 408, 407), (151, 149, 409), (151, 409, 408), (241, 410, 94), (140, 411, 145), (140, 145, 142), (411, 412, 147), (411, 147, 145), (409, 149, 147), (412, 409, 147), (141, 30, 139), (250, 94, 255), (383, 255, 389), (254, 255, 383), (256, 254, 383), (256, 383, 382), (390, 256, 382), (390, 382, 381), (392, 248, 237), (392, 237, 235), (380, 390, 381), (391, 390, 380), (380, 261, 258), (380, 258, 391), (260, 280, 393), (260, 393, 257), (379, 394, 393), (280, 379, 393), (379, 378, 395), (379, 395, 394), (377, 396, 395), (378, 377, 395), (398, 377, 376), (396, 377, 398), (398, 375, 400), (398, 376, 375), (383, 389, 365), (383, 365, 364), (374, 402, 400), (375, 374, 400), (374, 373, 403), (374, 403, 402), (373, 372, 404), (373, 404, 403), (372, 371, 405), (372, 405, 404), (370, 388, 405), (371, 370, 405), (247, 246, 268), (247, 268, 413), (247, 414, 253), (413, 414, 247), (253, 415, 392), (414, 415, 253), (392, 416, 248), (415, 416, 392), (416, 410, 241), (416, 241, 248), (410, 417, 94), (139, 30, 137), (418, 411, 140), (138, 418, 140), (418, 419, 412), (418, 412, 411), (419, 420, 409), (419, 409, 412), (409, 420, 421), (408, 409, 421), (407, 408, 421), (407, 421, 422), (406, 407, 422), (406, 422, 423), (161, 423, 424), (406, 423, 161), (162, 424, 425), (161, 424, 162), (162, 425, 426), (162, 426, 163), (165, 426, 427), (163, 426, 165), (165, 427, 428), (165, 428, 167), (430, 167, 428), (430, 428, 429), (431, 430, 429), (432, 430, 431), (266, 432, 431), (266, 431, 270), (413, 268, 271), (413, 271, 433), (433, 434, 414), (433, 414, 413), (434, 435, 415), (434, 415, 414), (435, 436, 416), (435, 416, 415), (416, 417, 410), (436, 417, 416), (417, 437, 94), (137, 30, 135), (438, 418, 138), (136, 438, 138), (439, 419, 418), (438, 439, 418), (440, 420, 419), (439, 440, 419), (440, 441, 421), (440, 421, 420), (421, 441, 442), (422, 421, 442), (422, 442, 443), (422, 443, 423), (423, 443, 444), (423, 444, 424), (425, 444, 445), (424, 444, 425), (426, 445, 446), (425, 445, 426), (427, 446, 447), (426, 446, 427), (427, 447, 448), (427, 448, 428), (429, 448, 449), (428, 448, 429), (429, 449, 450), (429, 450, 431), (270, 431, 450), (270, 450, 273), (271, 451, 433), (274, 451, 271), (433, 452, 434), (451, 452, 433), (434, 453, 435), (452, 453, 434), (435, 454, 436), (453, 454, 435), (436, 437, 417), (454, 437, 436), (94, 437, 112), (134, 135, 30), (130, 136, 132), (438, 136, 130), (129, 438, 130), (439, 438, 129), (440, 439, 129), (440, 129, 128), (441, 440, 128), (441, 128, 127), (441, 126, 442), (127, 126, 441), (125, 442, 126), (125, 443, 442), (124, 443, 125), (124, 444, 443), (175, 173, 432), (175, 432, 266), (124, 445, 444), (123, 445, 124), (123, 446, 445), (122, 446, 123), (121, 446, 122), (121, 447, 446), (121, 448, 447), (120, 448, 121), (119, 448, 120), (119, 449, 448), (117, 449, 119), (117, 450, 449), (117, 118, 273), (117, 273, 450), (171, 430, 432), (173, 171, 432), (274, 116, 115), (451, 274, 115), (451, 115, 114), (452, 451, 114), (453, 452, 114), (453, 114, 113), (454, 453, 113), (454, 113, 111), (454, 111, 112), (437, 454, 112), (94, 112, 101), (133, 134, 30), (0, 455, 456), (0, 456, 2), (457, 458, 456), (457, 456, 455), (459, 457, 455), (459, 455, 460), (462, 461, 459), (462, 459, 460), (463, 464, 456), (458, 463, 456), (465, 466, 459), (465, 459, 461), (467, 457, 459), (466, 467, 459), (461, 468, 465), (469, 468, 461), (471, 470, 468), (471, 468, 469), (473, 463, 458), (472, 473, 458), (475, 476, 477), (474, 477, 463), (474, 475, 477), (473, 474, 463), (478, 479, 476), (475, 478, 476), (481, 479, 478), (481, 478, 480), (470, 471, 483), (482, 470, 483), (484, 482, 483), (484, 483, 485), (472, 458, 457), (467, 472, 457), (484, 485, 486), (487, 484, 486), (488, 481, 480), (489, 481, 488), (490, 489, 488), (491, 489, 490), (492, 491, 490), (493, 491, 492), (495, 494, 489), (495, 489, 491), (496, 494, 495), (497, 496, 495), (95, 497, 495), (95, 495, 498), (496, 500, 499), (496, 499, 494), (502, 501, 499), (500, 502, 499), (502, 108, 503), (502, 503, 501), (498, 495, 491), (498, 491, 493), (94, 498, 493), (501, 479, 481), (499, 501, 481), (492, 94, 493), (499, 481, 489), (494, 499, 489), (476, 479, 501), (476, 501, 503), (487, 486, 504), (505, 487, 504), (486, 507, 506), (504, 486, 506), (505, 504, 509), (508, 505, 509), (509, 511, 510), (509, 510, 508), (513, 512, 510), (511, 513, 510), (514, 515, 512), (513, 514, 512), (514, 516, 517), (514, 517, 515), (519, 518, 516), (519, 516, 514), (516, 518, 30), (517, 516, 30), (521, 485, 483), (520, 485, 521), (521, 483, 471), (521, 471, 522), (523, 471, 469), (522, 471, 523), (486, 485, 520), (486, 520, 507), (504, 506, 524), (509, 504, 524), (525, 511, 509), (524, 525, 509), (525, 526, 513), (525, 513, 511), (526, 519, 514), (526, 514, 513), (464, 106, 2), (456, 464, 2), (0, 460, 455), (4, 460, 0), (6, 462, 460), (6, 460, 4), (8, 523, 462), (8, 462, 6), (8, 522, 523), (10, 522, 8), (12, 521, 522), (12, 522, 10), (12, 520, 521), (14, 520, 12), (14, 507, 520), (16, 507, 14), (18, 507, 16), (506, 507, 18), (506, 20, 524), (18, 20, 506), (20, 22, 525), (20, 525, 524), (171, 168, 167), (171, 167, 430), (22, 24, 526), (22, 526, 525), (526, 26, 519), (24, 26, 526), (26, 28, 518), (26, 518, 519), (28, 30, 518), (498, 94, 95), (95, 90, 497), (92, 90, 95), (90, 88, 496), (90, 496, 497), (496, 86, 500), (88, 86, 496), (500, 85, 502), (86, 85, 500), (85, 84, 108), (85, 108, 502), (462, 469, 461), (523, 469, 462), (3, 106, 33), (2, 106, 3), (79, 78, 116), (79, 116, 275), (79, 275, 118), (65, 79, 118), (477, 476, 503), (477, 503, 527), (477, 527, 464), (463, 477, 464), (503, 108, 107), (527, 503, 107), (464, 107, 106), (464, 527, 107), (528, 94, 492), (529, 517, 30), (517, 529, 530), (515, 517, 530), (515, 530, 531), (512, 515, 531), (510, 512, 531), (510, 531, 532), (510, 532, 533), (508, 510, 533), (533, 534, 505), (533, 505, 508), (535, 487, 505), (534, 535, 505), (536, 484, 487), (535, 536, 487), (536, 537, 482), (536, 482, 484), (538, 470, 482), (537, 538, 482), (468, 538, 539), (470, 538, 468), (468, 539, 540), (468, 540, 465), (541, 466, 465), (540, 541, 465), (542, 467, 466), (541, 542, 466), (542, 543, 472), (542, 472, 467), (543, 329, 473), (543, 473, 472), (327, 544, 478), (327, 478, 475), (480, 478, 544), (480, 544, 545), (488, 480, 545), (488, 545, 546), (490, 488, 546), (490, 546, 547), (492, 490, 547), (492, 547, 528), (94, 528, 339), (548, 529, 30), (530, 529, 548), (530, 548, 549), (531, 530, 549), (531, 549, 550), (531, 550, 551), (532, 531, 551), (532, 551, 552), (533, 532, 552), (552, 553, 534), (552, 534, 533), (553, 302, 535), (553, 535, 534), (300, 536, 535), (302, 300, 535), (537, 300, 298), (536, 300, 537), (537, 298, 296), (537, 296, 538), (538, 296, 294), (538, 294, 539), (539, 294, 292), (539, 292, 540), (541, 292, 290), (540, 292, 541), (288, 542, 541), (290, 288, 541), (542, 285, 543), (288, 285, 542), (285, 286, 329), (285, 329, 543), (328, 327, 475), (328, 475, 474), (329, 474, 473), (329, 328, 474), (327, 331, 544), (325, 331, 327), (545, 544, 331), (545, 331, 333), (546, 545, 333), (546, 333, 335), (337, 546, 335), (547, 546, 337), (339, 547, 337), (528, 547, 339), (94, 339, 338), (316, 548, 30), (549, 548, 316), (549, 316, 314), (550, 549, 314), (550, 314, 312), (550, 312, 310), (551, 550, 310), (551, 310, 308), (552, 551, 308), (553, 552, 308), (553, 308, 306), (306, 301, 302), (306, 302, 553), (131, 62, 61), (109, 131, 61)])
me_hpe150cm.polygons.foreach_set('use_smooth', [True] * 1104)
me_hpe150cm.materials.append(mat_canopy)
me_hpe150cm.update()

# ---- objects
ob_hpe150cm = bpy.data.objects.new('HPE150cm', me_hpe150cm)

# ---- transforms, parenting, visibility, modifiers, constraints
ob_hpe150cm.location = (0.0, 0.0, 0.0)

# ---- collection membership
col_collection.objects.link(ob_hpe150cm)

# ---- scene / render settings (as saved in the file)
scene.frame_start = 1; scene.frame_end = 250; scene.frame_set(1)
scene.render.engine = 'BLENDER_EEVEE_NEXT'
scene.cycles.sampling_pattern = 'TABULATED_SOBOL'
scene.view_settings.view_transform = 'Filmic'
bpy.context.view_layer.update()

# ---- added for rendering (the .blend has no active camera and no usable light): camera, sun
cam_auto = bpy.data.cameras.new('AutoCamera')
cam_auto.lens = 50.0
cam_auto.sensor_width = 36.0
cam_auto.clip_end = 1000.0
ob_auto_camera = bpy.data.objects.new('AutoCamera', cam_auto)
scene.collection.objects.link(ob_auto_camera)
ob_auto_camera.location = (2.40039, -2.88046, 2.66931)
ob_auto_camera.rotation_euler = (1.09748, -7.21219e-08, 0.694738)
scene.camera = ob_auto_camera
light_auto_sun = bpy.data.lights.new('AutoSun', 'SUN')
light_auto_sun.energy = 3.0
light_auto_sun.angle = 0.0523599
ob_auto_sun = bpy.data.objects.new('AutoSun', light_auto_sun)
scene.collection.objects.link(ob_auto_sun)
ob_auto_sun.rotation_euler = (0.872665, 0.174533, 0.523599)
bpy.context.view_layer.update()

